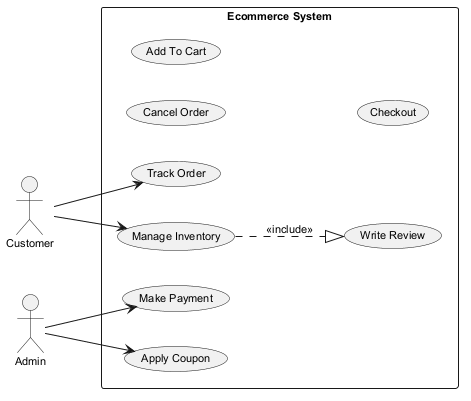

The diagram above was rendered by PlantUML. Its source (embedded in the PNG):
@startuml
skinparam backgroundColor #FFFFFF
skinparam classBackgroundColor #F1F8E9
skinparam classBorderColor #33691E
skinparam defaultFontSize 11
left to right direction
actor "Customer" as Customer
actor "Admin" as Admin
rectangle "Ecommerce System" {
  usecase "Make Payment" as UC_MakePayment
  usecase "Track Order" as UC_TrackOrder
  usecase "Apply Coupon" as UC_ApplyCoupon
  usecase "Cancel Order" as UC_CancelOrder
  usecase "Add To Cart" as UC_AddToCart
  usecase "Manage Inventory" as UC_ManageInventory
  usecase "Checkout" as UC_Checkout
  usecase "Write Review" as UC_WriteReview
}
Customer --> UC_TrackOrder
Customer --> UC_ManageInventory
Admin --> UC_MakePayment
Admin --> UC_ApplyCoupon
UC_ManageInventory ..|> UC_WriteReview : <<include>>
@enduml